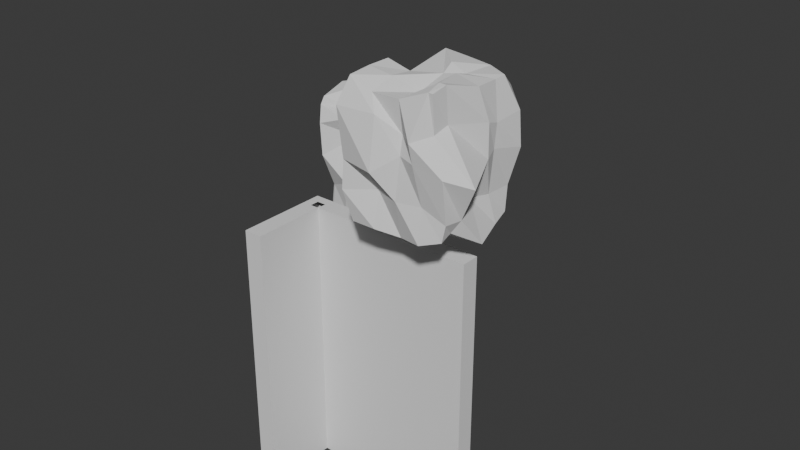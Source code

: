 # Source: WallCornerBeforeDestroy.blend  (saved by Blender 4.4.30; exported with 4.5.12 LTS)
import bpy
from mathutils import Matrix  # noqa: F401  (used for matrix-valued properties, if any)

bpy.ops.wm.read_factory_settings(use_empty=True)
scene = bpy.context.scene
scene.name = 'Scene'

# ---- collections
col_collection = bpy.data.collections.new('Collection'); scene.collection.children.link(col_collection)

# ---- world
world_world = bpy.data.worlds.new('World'); scene.world = world_world
world_world.use_nodes = True; world_world.node_tree.nodes.clear()
_N = world_world.node_tree.nodes; _L = world_world.node_tree.links
n0 = _N.new('ShaderNodeOutputWorld'); n0.name = 'World Output'; n0.location = (300, 300)
n1 = _N.new('ShaderNodeBackground'); n1.name = 'Background'; n1.location = (10, 300)
n1.inputs[0].default_value = (0.05088, 0.05088, 0.05088, 1.0)
_L.new(n1.outputs[0], n0.inputs[0])
n0.is_active_output = True
world_world.color = (0.05088, 0.05088, 0.05088)
world_world.sun_shadow_jitter_overblur = 0.0

# ---- meshes
me_cube_002 = bpy.data.meshes.new('Cube.002')
me_cube_002.from_pydata([(-0.4, 2.0, 0.0), (-0.4, 2.0, 6.0), (-0.4, 1.6, 0.0), (0.0, 1.6, 6.0), (-0.4, 1.6, 6.0), (3.634, 1.6, 0.0), (3.634, 1.6, 6.0), (3.634, 2.0, 0.0), (3.634, 2.0, 6.0), (-4.768e-07, 2.0, 6.0), (-4.768e-07, 1.6, 0.0), (-4.768e-07, 2.0, 0.0), (-0.4, 1.192e-07, 0.0), (0.0, 1.192e-07, 6.0), (-0.4, 0.0, 6.0), (0.0, 0.0, 0.0), (-0.2, 1.8, 0.0), (-0.2, 1.8, 6.0), (-0.2, 1.6, 6.0), (-0.2, 1.6, 0.0), (3.434, 1.8, 0.0), (3.434, 1.8, 6.0), (-4.768e-07, 1.8, 0.0), (-4.768e-07, 1.8, 6.0), (-0.2, 0.2, 6.0), (-0.2, 0.2, 0.0), (-0.2175, 2.0, 6.0), (0.0009742, 2.0, 6.0), (-0.0003259, 1.8, 6.0), (-0.4, 1.805, 0.0), (-0.4, 1.599, 0.0), (-0.2, 1.6, 0.0), (-4.768e-07, 1.8, 5.402)], [(4, 1), (0, 2), (14, 4), (9, 8), (7, 11), (2, 12), (2, 10), (10, 11), (1, 9), (0, 11), (4, 3), (9, 3)], [(8, 7, 0, 1, 26, 27), (0, 29, 30, 12, 14, 1), (7, 8, 6, 5), (5, 6, 3, 10), (15, 13, 14, 12), (10, 3, 13, 15), (8, 27, 28, 21), (10, 15, 25, 19), (1, 14, 24, 17), (12, 30, 31, 25), (3, 10, 19, 18), (7, 5, 20), (6, 8, 21), (5, 10, 22, 20), (3, 6, 21, 23), (10, 3, 32, 22), (0, 7, 20, 16), (13, 3, 18, 24), (15, 12, 25), (14, 13, 24), (17, 26, 1), (28, 27, 26, 17), (16, 29, 0), (31, 30, 29, 16), (32, 3, 23)])
_uv = me_cube_002.uv_layers.new(name='UVMap')
_uv.uv.foreach_set('vector', [0.625, 0.5, 0.375, 0.5, 0.35, 0.5, 0.625, 0.475, 0.625, 0.4761, 0.625, 0.4775, 0.35, 0.5, 0.3524, 0.4853, 0.355, 0.47, 0.375, 0.35, 0.775, 0.5, 0.625, 0.475, 0.375, 0.5, 0.625, 0.5, 0.625, 0.75, 0.375, 0.75, 0.375, 0.75, 0.625, 0.75, 0.625, 0.9527, 0.375, 0.9527, 0.375, 0.9, 0.625, 0.9, 0.775, 0.5, 0.375, 0.35, 0.375, 0.8, 0.625, 0.8, 0.625, 0.9, 0.375, 0.9, 0.625, 0.5, 0.625, 0.4775, 0.625, 0.4764, 0.625, 0.5, 0.375, 0.8, 0.375, 0.9, 0.375, 0.9, 0.375, 0.8, 0.625, 0.475, 0.775, 0.5, 0.775, 0.5, 0.625, 0.475, 0.375, 0.35, 0.355, 0.47, 0.3531, 0.4813, 0.375, 0.35, 0.625, 0.8, 0.375, 0.8, 0.375, 0.8, 0.625, 0.8, 0.375, 0.5, 0.375, 0.75, 0.375, 0.5, 0.625, 0.75, 0.625, 0.5, 0.625, 0.75, 0.375, 0.75, 0.375, 0.9527, 0.375, 0.9527, 0.375, 0.75, 0.625, 0.9527, 0.625, 0.75, 0.625, 0.75, 0.625, 0.9527, 0.375, 0.9527, 0.625, 0.9527, 0.6001, 0.9527, 0.375, 0.9527, 0.35, 0.5, 0.375, 0.5, 0.375, 0.5, 0.35, 0.5, 0.625, 0.9, 0.625, 0.8, 0.625, 0.8, 0.625, 0.9, 0.375, 0.9, 0.375, 0.35, 0.375, 0.9, 0.775, 0.5, 0.625, 0.9, 0.775, 0.5, 0.625, 0.475, 0.625, 0.4761, 0.625, 0.475, 0.625, 0.4764, 0.625, 0.4775, 0.625, 0.4761, 0.625, 0.475, 0.35, 0.5, 0.3524, 0.4853, 0.35, 0.5, 0.3531, 0.4813, 0.355, 0.47, 0.3524, 0.4853, 0.35, 0.5, 0.6001, 0.9527, 0.625, 0.9527, 0.625, 0.9527])
me_cube_002.update()
me_cube_003 = bpy.data.meshes.new('Cube.003')
me_cube_003.from_pydata([(-0.6807, -1.714, -0.9868), (-0.9208, -1.647, 0.7198), (-0.7394, -0.3598, -0.8641), (1.094, -1.625, -0.9671), (0.6436, 0.1916, -1.045), (0.959, -0.2756, 0.7681), (-0.7207, -0.824, -0.8813), (-0.7671, -1.908, -0.03449), (-0.8685, -0.9328, 0.9839), (-0.8167, -0.05238, -0.02283), (0.1446, 0.02385, -1.049), (0.1594, 0.0334, 1.005), (1.017, -0.09882, -0.104), (1.02, -1.002, -0.8951), (1.139, -1.003, 0.9787), (0.9137, -1.959, 0.1059), (0.1215, -1.843, -0.9073), (0.04571, -2.113, 0.3603), (0.1496, -1.003, 0.9946), (0.149, -1.002, -1.178), (1.291, -0.8456, -0.2241), (-2.384e-07, 1.192e-07, -3.912e-08), (-0.6605, -0.9957, -0.01906), (-0.7265, -1.682, -1.017), (-0.7911, -1.921, 0.4948), (-0.7143, -0.4768, 0.9324), (-0.8571, 0.007934, -0.5258), (-0.3482, -0.02075, -0.7839), (0.6507, -0.29, 1.005), (1.133, 0.0713, -0.4571), (1.143, -0.4855, -0.9411), (0.995, -1.392, 0.7875), (0.9317, -1.677, -0.6137), (0.6372, -1.587, -0.886), (-0.3828, -1.824, 0.6377), (-0.8127, -0.5116, -0.9782), (-0.6785, -1.657, -0.5598), (-0.8994, -1.56, 0.8437), (-0.9661, 0.1269, 0.4939), (0.6534, 0.06796, -1.096), (-0.3561, 0.04546, 1.016), (1.053, -0.1755, 0.4358), (1.136, -1.501, -1.012), (1.067, -0.5199, 0.8897), (0.9544, -1.659, 0.713), (-0.3686, -1.803, -0.8607), (0.4111, -1.825, 0.465), (0.1394, -1.454, 0.8358), (0.149, -0.5023, 1.094), (0.6492, -1.005, 1.016), (-0.3582, -1.004, 1.081), (0.149, -1.502, -0.8531), (0.1448, -0.4982, -1.098), (-0.351, -1.002, -1.134), (0.649, -1.002, -1.177), (-0.2635, -1.507, 0.3257), (0.5771, -2.315, 0.2105), (0.06587, -1.67, -0.4168), (1.269, -1.574, -0.07822), (1.387, -0.6222, -0.173), (1.183, -0.8624, -0.4063), (1.099, -0.9475, 0.5273), (0.7951, -0.06733, -0.1758), (-0.2565, -0.327, -0.2458), (0.1021, 0.3507, -0.4994), (-0.006001, -0.1758, 0.3645), (-0.8162, -1.499, -0.02156), (-0.9252, -1.009, -0.5273), (-0.8979, -0.9424, 0.4159), (-0.7713, -1.546, 0.4316), (-0.7722, -1.496, -0.526), (-0.9416, -0.497, -0.2547), (-0.2849, 0.2566, 0.3038), (0.7248, 0.2707, -0.449), (0.9381, -0.5311, 0.4535), (1.11, -0.6334, -0.3877), (1.171, -1.504, -0.526), (0.6232, -1.842, 0.4057), (0.5841, -1.777, -0.7223), (-0.2863, -1.9, -0.387), (0.6538, -0.4974, -1.181), (-0.3705, -0.4521, -1.035), (-0.351, -1.502, -1.12), (-0.548, -0.1937, 1.015), (0.6442, -0.5149, 0.7125), (-0.3673, -1.448, 0.7209), (0.649, -1.502, -0.8592), (1.093, -1.541, 0.5243), (0.6728, -0.05713, 0.5571), (-0.5972, -0.5342, 0.3338)], [], [(38, 89, 25, 83), (88, 28, 5, 41), (44, 87, 31), (34, 55, 17), (86, 42, 3, 33), (85, 37, 1, 34), (44, 47, 17, 46), (84, 48, 18, 49), (83, 25, 8, 50), (82, 51, 16, 45), (81, 52, 19, 53), (80, 30, 13, 54), (79, 55, 7, 36), (78, 56, 17, 57), (77, 46, 17), (76, 58, 15, 32), (75, 59, 20, 60), (74, 43, 14, 61), (73, 62, 12, 29), (72, 40, 11, 65), (70, 66, 22, 67), (69, 37, 8, 68), (66, 69, 68, 22), (7, 24, 69, 66), (24, 1, 37, 69), (23, 70, 67, 6), (0, 36, 70, 23), (36, 7, 66, 70), (35, 71, 26, 2), (6, 67, 71, 35), (63, 72, 65, 21), (9, 38, 72, 63), (38, 83, 40, 72), (39, 73, 29, 4), (10, 64, 73, 39), (64, 21, 62, 73), (59, 74, 61, 20), (12, 41, 74, 59), (41, 5, 43, 74), (30, 75, 60, 13), (4, 29, 75, 30), (29, 12, 59, 75), (42, 76, 32, 3), (13, 60, 76, 42), (60, 20, 58, 76), (56, 77, 17), (15, 44, 77, 56), (44, 46, 77), (33, 78, 57, 16), (3, 32, 78, 33), (32, 15, 56, 78), (45, 79, 36, 0), (16, 57, 79, 45), (57, 17, 55, 79), (52, 80, 54, 19), (10, 39, 80, 52), (39, 4, 30, 80), (35, 81, 53, 6), (2, 27, 81, 35), (27, 10, 52, 81), (23, 82, 45, 0), (6, 53, 82, 23), (53, 19, 51, 82), (48, 83, 50, 18), (11, 40, 83, 48), (43, 84, 49, 14), (5, 28, 84, 43), (28, 11, 48, 84), (14, 49, 44, 31), (49, 18, 47, 44), (47, 85, 34, 17), (18, 50, 85, 47), (50, 8, 37, 85), (51, 86, 33, 16), (19, 54, 86, 51), (54, 13, 42, 86), (55, 34, 24, 7), (1, 24, 34), (58, 87, 44, 15), (20, 61, 87, 58), (61, 14, 31, 87), (62, 88, 41, 12), (21, 65, 88, 62), (65, 11, 28, 88), (68, 8, 25, 89), (64, 10, 27, 63), (26, 63, 27, 2), (21, 64, 63), (26, 9, 63), (38, 9, 89), (22, 68, 89), (89, 9, 22), (67, 22, 71), (26, 71, 9), (22, 9, 71)])
_uv = me_cube_003.uv_layers.new(name='UVMap')
_uv.uv.foreach_set('vector', [0.5625, 0.25, 0.5625, 0.1875, 0.625, 0.1875, 0.8125, 0.5625, 0.5625, 0.4375, 0.625, 0.4375, 0.625, 0.5, 0.5625, 0.5, 0.5625, 0.75, 0.5625, 0.6875, 0.625, 0.6875, 0.0, 0.0, 0.5, 0.9375, 0.75, 0.75, 0.3125, 0.6875, 0.375, 0.6875, 0.375, 0.75, 0.3125, 0.75, 0.8125, 0.6875, 0.875, 0.6875, 0.875, 0.75, 0.8125, 0.75, 0.6875, 0.6875, 0.75, 0.6875, 0.75, 0.75, 0.6875, 0.75, 0.6875, 0.5625, 0.75, 0.5625, 0.75, 0.625, 0.6875, 0.625, 0.8125, 0.5625, 0.875, 0.5625, 0.875, 0.625, 0.8125, 0.625, 0.1875, 0.6875, 0.25, 0.6875, 0.25, 0.75, 0.1875, 0.75, 0.1875, 0.5625, 0.25, 0.5625, 0.25, 0.625, 0.1875, 0.625, 0.3125, 0.5625, 0.375, 0.5625, 0.375, 0.625, 0.3125, 0.625, 0.4375, 0.9375, 0.5, 0.9375, 0.5, 1.0, 0.4375, 1.0, 0.4375, 0.8125, 0.5, 0.8125, 0.5, 0.875, 0.4375, 0.875, 0.5625, 0.8125, 0.625, 0.8125, 0.5625, 0.875, 0.4375, 0.6875, 0.5, 0.6875, 0.5, 0.75, 0.4375, 0.75, 0.4375, 0.5625, 0.5, 0.5625, 0.5, 0.625, 0.4375, 0.625, 0.5625, 0.5625, 0.625, 0.5625, 0.625, 0.625, 0.5625, 0.625, 0.4375, 0.4375, 0.5, 0.4375, 0.5, 0.5, 0.4375, 0.5, 0.5625, 0.3125, 0.625, 0.3125, 0.625, 0.375, 0.5625, 0.375, 0.4375, 0.0625, 0.5, 0.0625, 0.5, 0.125, 0.4375, 0.125, 0.5625, 0.0625, 0.625, 0.0625, 0.625, 0.125, 0.5625, 0.125, 0.5, 0.0625, 0.5625, 0.0625, 0.5625, 0.125, 0.5, 0.125, 0.5, 0.0, 0.5625, 0.0, 0.5625, 0.0625, 0.5, 0.0625, 0.5625, 0.0, 0.625, 0.0, 0.625, 0.0625, 0.5625, 0.0625, 0.375, 0.0625, 0.4375, 0.0625, 0.4375, 0.125, 0.375, 0.125, 0.375, 0.0, 0.4375, 0.0, 0.4375, 0.0625, 0.375, 0.0625, 0.4375, 0.0, 0.5, 0.0, 0.5, 0.0625, 0.4375, 0.0625, 0.375, 0.1875, 0.4375, 0.1875, 0.4375, 0.25, 0.375, 0.25, 0.375, 0.125, 0.4375, 0.125, 0.4375, 0.1875, 0.375, 0.1875, 0.5, 0.3125, 0.5625, 0.3125, 0.5625, 0.375, 0.5, 0.375, 0.5, 0.25, 0.5625, 0.25, 0.5625, 0.3125, 0.5, 0.3125, 0.5625, 0.25, 0.8125, 0.5625, 0.625, 0.3125, 0.5625, 0.3125, 0.375, 0.4375, 0.4375, 0.4375, 0.4375, 0.5, 0.375, 0.5, 0.375, 0.375, 0.4375, 0.375, 0.4375, 0.4375, 0.375, 0.4375, 0.4375, 0.375, 0.5, 0.375, 0.5, 0.4375, 0.4375, 0.4375, 0.5, 0.5625, 0.5625, 0.5625, 0.5625, 0.625, 0.5, 0.625, 0.5, 0.5, 0.5625, 0.5, 0.5625, 0.5625, 0.5, 0.5625, 0.5625, 0.5, 0.625, 0.5, 0.625, 0.5625, 0.5625, 0.5625, 0.375, 0.5625, 0.4375, 0.5625, 0.4375, 0.625, 0.375, 0.625, 0.375, 0.5, 0.4375, 0.5, 0.4375, 0.5625, 0.375, 0.5625, 0.4375, 0.5, 0.5, 0.5, 0.5, 0.5625, 0.4375, 0.5625, 0.375, 0.6875, 0.4375, 0.6875, 0.4375, 0.75, 0.375, 0.75, 0.375, 0.625, 0.4375, 0.625, 0.4375, 0.6875, 0.375, 0.6875, 0.4375, 0.625, 0.5, 0.625, 0.5, 0.6875, 0.4375, 0.6875, 0.5, 0.8125, 0.5625, 0.8125, 0.5, 0.875, 0.5, 0.75, 0.5625, 0.75, 0.5625, 0.8125, 0.5, 0.8125, 0.6875, 0.6875, 0.625, 0.8125, 0.5625, 0.8125, 0.375, 0.8125, 0.4375, 0.8125, 0.4375, 0.875, 0.375, 0.875, 0.375, 0.75, 0.4375, 0.75, 0.4375, 0.8125, 0.375, 0.8125, 0.4375, 0.75, 0.5, 0.75, 0.5, 0.8125, 0.4375, 0.8125, 0.375, 0.9375, 0.4375, 0.9375, 0.4375, 1.0, 0.375, 1.0, 0.375, 0.875, 0.4375, 0.875, 0.4375, 0.9375, 0.375, 0.9375, 0.4375, 0.875, 0.5, 0.875, 0.5, 0.9375, 0.4375, 0.9375, 0.25, 0.5625, 0.3125, 0.5625, 0.3125, 0.625, 0.25, 0.625, 0.25, 0.5, 0.3125, 0.5, 0.3125, 0.5625, 0.25, 0.5625, 0.3125, 0.5, 0.375, 0.5, 0.375, 0.5625, 0.3125, 0.5625, 0.125, 0.5625, 0.1875, 0.5625, 0.1875, 0.625, 0.125, 0.625, 0.125, 0.5, 0.1875, 0.5, 0.1875, 0.5625, 0.125, 0.5625, 0.1875, 0.5, 0.25, 0.5, 0.25, 0.5625, 0.1875, 0.5625, 0.125, 0.6875, 0.1875, 0.6875, 0.1875, 0.75, 0.125, 0.75, 0.125, 0.625, 0.1875, 0.625, 0.1875, 0.6875, 0.125, 0.6875, 0.1875, 0.625, 0.25, 0.625, 0.25, 0.6875, 0.1875, 0.6875, 0.75, 0.5625, 0.8125, 0.5625, 0.8125, 0.625, 0.75, 0.625, 0.75, 0.5, 0.8125, 0.5, 0.8125, 0.5625, 0.75, 0.5625, 0.625, 0.5625, 0.6875, 0.5625, 0.6875, 0.625, 0.625, 0.625, 0.625, 0.5, 0.6875, 0.5, 0.6875, 0.5625, 0.625, 0.5625, 0.6875, 0.5, 0.75, 0.5, 0.75, 0.5625, 0.6875, 0.5625, 0.625, 0.625, 0.6875, 0.625, 0.6875, 0.6875, 0.625, 0.6875, 0.6875, 0.625, 0.75, 0.625, 0.75, 0.6875, 0.6875, 0.6875, 0.75, 0.6875, 0.8125, 0.6875, 0.8125, 0.75, 0.75, 0.75, 0.75, 0.625, 0.8125, 0.625, 0.8125, 0.6875, 0.75, 0.6875, 0.8125, 0.625, 0.875, 0.625, 0.875, 0.6875, 0.8125, 0.6875, 0.25, 0.6875, 0.3125, 0.6875, 0.3125, 0.75, 0.25, 0.75, 0.25, 0.625, 0.3125, 0.625, 0.3125, 0.6875, 0.25, 0.6875, 0.3125, 0.625, 0.375, 0.625, 0.375, 0.6875, 0.3125, 0.6875, 0.5, 0.9375, 0.0, 0.0, 0.5625, 0.0, 0.5, 0.0, 0.875, 0.75, 0.5625, 0.0, 0.8125, 0.75, 0.5, 0.6875, 0.5625, 0.6875, 0.5625, 0.75, 0.5, 0.75, 0.5, 0.625, 0.5625, 0.625, 0.5625, 0.6875, 0.5, 0.6875, 0.5625, 0.625, 0.625, 0.625, 0.625, 0.6875, 0.5625, 0.6875, 0.5, 0.4375, 0.5625, 0.4375, 0.5625, 0.5, 0.5, 0.5, 0.5, 0.375, 0.5625, 0.375, 0.5625, 0.4375, 0.5, 0.4375, 0.5625, 0.375, 0.625, 0.375, 0.625, 0.4375, 0.5625, 0.4375, 0.5625, 0.125, 0.625, 0.125, 0.625, 0.1875, 0.5625, 0.1875, 0.4375, 0.375, 0.25, 0.5, 0.1875, 0.5, 0.0, 0.0, 0.4375, 0.25, 0.0, 0.0, 0.1875, 0.5, 0.125, 0.5, 0.5, 0.375, 0.4375, 0.375, 0.0, 0.0, 0.4375, 0.25, 0.5, 0.25, 0.0, 0.0, 0.5625, 0.25, 0.5, 0.25, 0.5625, 0.1875, 0.5, 0.125, 0.5625, 0.125, 0.5625, 0.1875, 0.5625, 0.1875, 0.5, 0.25, 0.5, 0.125, 0.4375, 0.125, 0.5, 0.125, 0.4375, 0.1875, 0.4375, 0.25, 0.4375, 0.1875, 0.5, 0.25, 0.5, 0.125, 0.5, 0.25, 0.4375, 0.1875])
me_cube_003.update()
me_cube = bpy.data.meshes.new('Cube')
me_cube.from_pydata([(-1.0, -1.0, -1.0), (-0.998, -0.9971, 1.765), (-0.8255, 0.6401, -0.7516), (0.934, -0.9048, -0.8432), (0.7045, -0.9061, 1.788), (0.9701, 0.9134, -0.9069), (0.982, 0.6884, 1.752), (-0.8407, 0.006065, -0.7468), (-1.08, -1.13, 0.2374), (-1.013, 0.008934, 1.792), (-0.6116, 0.7227, 0.3661), (0.0, 1.0, -1.0), (-0.0005684, 1.006, 1.776), (1.179, 1.003, 0.3842), (1.192, -0.07744, -1.104), (0.953, 0.004757, 1.725), (1.018, -1.024, 0.3846), (0.0, -0.8539, -1.068), (0.03339, -0.9564, 1.56), (0.1246, 0.1204, 1.735), (0.1462, 0.1381, -0.9494), (0.08105, -0.9784, 0.5574), (1.078, 0.1719, 0.3894), (-0.1675, 1.254, 0.1596), (-1.454, 0.005073, 0.3823), (-0.924, -0.5029, -0.8028), (-1.139, -1.213, 1.25), (-1.006, 0.7488, -0.1972), (-0.4483, 0.9863, -0.9846), (0.4925, 0.9716, 1.737), (0.9861, 0.9354, -0.3796), (1.007, 0.5788, -1.019), (0.7691, -0.6404, 1.886), (0.9876, -0.8684, -0.5118), (0.5, -1.0, -1.0), (-0.5503, -0.9589, 1.552), (-0.8281, 0.5, -0.7804), (-1.121, -1.134, -0.36), (-1.01, -0.5017, 1.794), (-0.791, 1.024, 0.9712), (0.5, 1.0, -1.0), (-0.5364, 1.034, 1.812), (1.139, 0.9821, 1.072), (0.9138, -0.6304, -0.7634), (0.9387, 0.4949, 1.713), (0.7021, -0.8559, 1.049), (-0.5, -1.0, -1.0), (0.6108, -0.906, 1.793), (0.05453, -0.4441, 1.533), (0.05862, 0.426, 1.843), (0.404, 0.1046, 1.801), (-0.5273, 0.02276, 1.656), (0.1338, -0.6378, -1.056), (0.0, 0.5, -1.0), (-0.6385, 0.1355, -1.017), (0.3957, -0.1359, -1.138), (-0.3769, -1.254, 0.2094), (0.4109, -1.07, 0.5242), (0.001383, -1.015, -0.3097), (0.07159, -0.9002, 0.9151), (1.438, -0.6724, 0.2213), (1.012, 0.4284, 0.4859), (0.8048, 0.04142, -0.3652), (1.067, 0.1772, 1.061), (0.6773, 1.324, 0.1467), (-0.4769, 0.9446, 0.3873), (-0.001395, 1.11, -0.3237), (-0.108, 0.9428, 1.254), (-0.8923, 0.5426, 0.3967), (-1.433, -0.4985, 0.3869), (-0.9908, -0.001398, -0.3059), (-1.495, 0.02539, 1.092), (-1.464, -0.5039, 1.083), (-1.097, -0.5047, -0.3329), (-0.8283, 0.4666, -0.3061), (-0.4872, 0.9478, 1.077), (-0.4814, 1.255, -0.2062), (0.4959, 0.9532, -0.2993), (1.049, 0.4334, 0.9783), (0.8871, 0.494, -0.4361), (1.057, -0.5226, -0.516), (0.3901, -1.146, 0.9209), (0.4911, -0.904, -0.3013), (-0.5114, -0.8527, -0.2803), (0.389, 0.6064, -1.174), (-0.5, 0.5, -1.0), (-0.6454, -0.6327, -1.07), (0.3891, 0.3891, 1.713), (0.6063, -0.621, 1.882), (-0.5327, -0.4666, 1.71), (0.5, -0.5, -1.0), (-0.3878, -1.089, 1.226), (0.7429, -0.5399, 1.155), (0.6902, 1.329, 1.328), (-0.8455, 0.5741, 1.119)], [], [(93, 29, 6, 42), (92, 32, 4, 45), (91, 35, 1, 26), (90, 43, 3, 34), (89, 38, 1, 35), (88, 48, 18, 47), (87, 49, 19, 50), (86, 52, 17, 46), (85, 53, 20, 54), (84, 31, 14, 55), (83, 56, 8, 37), (82, 57, 21, 58), (81, 47, 18, 59), (80, 60, 16, 33), (79, 61, 22, 62), (78, 44, 15, 63), (77, 64, 13, 30), (76, 65, 23, 66), (75, 41, 12, 67), (74, 68, 10, 27), (73, 69, 24, 70), (72, 38, 9, 71), (69, 72, 71, 24), (8, 26, 72, 69), (26, 1, 38, 72), (25, 73, 70, 7), (0, 37, 73, 25), (37, 8, 69, 73), (36, 74, 27, 2), (7, 70, 74, 36), (70, 24, 68, 74), (65, 75, 67, 23), (10, 39, 75, 65), (28, 76, 66, 11), (2, 27, 76, 28), (27, 10, 65, 76), (40, 77, 30, 5), (11, 66, 77, 40), (66, 23, 64, 77), (61, 78, 63, 22), (13, 42, 78, 61), (42, 6, 44, 78), (31, 79, 62, 14), (5, 30, 79, 31), (30, 13, 61, 79), (43, 80, 33, 3), (14, 62, 80, 43), (62, 22, 60, 80), (57, 81, 59, 21), (16, 45, 81, 57), (45, 4, 47, 81), (34, 82, 58, 17), (3, 33, 82, 34), (33, 16, 57, 82), (46, 83, 37, 0), (17, 58, 83, 46), (58, 21, 56, 83), (53, 84, 55, 20), (11, 40, 84, 53), (40, 5, 31, 84), (36, 85, 54, 7), (2, 28, 85, 36), (28, 11, 53, 85), (25, 86, 46, 0), (7, 54, 86, 25), (54, 20, 52, 86), (44, 87, 50, 15), (6, 29, 87, 44), (29, 12, 49, 87), (32, 88, 47, 4), (15, 50, 88, 32), (50, 19, 48, 88), (48, 89, 35, 18), (19, 51, 89, 48), (51, 9, 38, 89), (52, 90, 34, 17), (20, 55, 90, 52), (55, 14, 43, 90), (56, 91, 26, 8), (21, 59, 91, 56), (59, 18, 35, 91), (60, 92, 45, 16), (22, 63, 92, 60), (63, 15, 32, 92), (64, 93, 42, 13), (23, 67, 93, 64), (67, 12, 29, 93), (68, 94, 39, 10), (24, 71, 94, 68), (12, 41, 49), (19, 49, 41, 51), (9, 51, 39, 94), (94, 71, 9), (75, 39, 41), (41, 39, 51)])
_uv = me_cube.uv_layers.new(name='UVMap')
_uv.uv.foreach_set('vector', [0.5625, 0.4375, 0.625, 0.4375, 0.625, 0.5, 0.5625, 0.5, 0.5625, 0.6875, 0.625, 0.6875, 0.625, 0.75, 0.5625, 0.75, 0.5625, 0.9375, 0.625, 0.9375, 0.625, 1.0, 0.5625, 1.0, 0.3125, 0.6875, 0.375, 0.6875, 0.375, 0.75, 0.3125, 0.75, 0.8125, 0.6875, 0.875, 0.6875, 0.875, 0.75, 0.8125, 0.75, 0.6875, 0.6875, 0.75, 0.6875, 0.75, 0.75, 0.6875, 0.75, 0.6875, 0.5625, 0.75, 0.5625, 0.75, 0.625, 0.6875, 0.625, 0.1875, 0.6875, 0.25, 0.6875, 0.25, 0.75, 0.1875, 0.75, 0.1875, 0.5625, 0.25, 0.5625, 0.25, 0.625, 0.1875, 0.625, 0.3125, 0.5625, 0.375, 0.5625, 0.375, 0.625, 0.3125, 0.625, 0.4375, 0.9375, 0.5, 0.9375, 0.5, 1.0, 0.4375, 1.0, 0.4375, 0.8125, 0.5, 0.8125, 0.5, 0.875, 0.4375, 0.875, 0.5625, 0.8125, 0.625, 0.8125, 0.625, 0.875, 0.5625, 0.875, 0.4375, 0.6875, 0.5, 0.6875, 0.5, 0.75, 0.4375, 0.75, 0.4375, 0.5625, 0.5, 0.5625, 0.5, 0.625, 0.4375, 0.625, 0.5625, 0.5625, 0.625, 0.5625, 0.625, 0.625, 0.5625, 0.625, 0.4375, 0.4375, 0.5, 0.4375, 0.5, 0.5, 0.4375, 0.5, 0.4375, 0.3125, 0.5, 0.3125, 0.5, 0.375, 0.4375, 0.375, 0.5625, 0.3125, 0.625, 0.3125, 0.625, 0.375, 0.5625, 0.375, 0.4375, 0.1875, 0.5, 0.1875, 0.5, 0.25, 0.4375, 0.25, 0.4375, 0.0625, 0.5, 0.0625, 0.5, 0.125, 0.4375, 0.125, 0.5625, 0.0625, 0.625, 0.0625, 0.625, 0.125, 0.5625, 0.125, 0.5, 0.0625, 0.5625, 0.0625, 0.5625, 0.125, 0.5, 0.125, 0.5, 0.0, 0.5625, 0.0, 0.5625, 0.0625, 0.5, 0.0625, 0.5625, 0.0, 0.625, 0.0, 0.625, 0.0625, 0.5625, 0.0625, 0.375, 0.0625, 0.4375, 0.0625, 0.4375, 0.125, 0.375, 0.125, 0.375, 0.0, 0.4375, 0.0, 0.4375, 0.0625, 0.375, 0.0625, 0.4375, 0.0, 0.5, 0.0, 0.5, 0.0625, 0.4375, 0.0625, 0.375, 0.1875, 0.4375, 0.1875, 0.4375, 0.25, 0.375, 0.25, 0.375, 0.125, 0.4375, 0.125, 0.4375, 0.1875, 0.375, 0.1875, 0.4375, 0.125, 0.5, 0.125, 0.5, 0.1875, 0.4375, 0.1875, 0.5, 0.3125, 0.5625, 0.3125, 0.5625, 0.375, 0.5, 0.375, 0.5, 0.25, 0.5625, 0.25, 0.5625, 0.3125, 0.5, 0.3125, 0.375, 0.3125, 0.4375, 0.3125, 0.4375, 0.375, 0.375, 0.375, 0.375, 0.25, 0.4375, 0.25, 0.4375, 0.3125, 0.375, 0.3125, 0.4375, 0.25, 0.5, 0.25, 0.5, 0.3125, 0.4375, 0.3125, 0.375, 0.4375, 0.4375, 0.4375, 0.4375, 0.5, 0.375, 0.5, 0.375, 0.375, 0.4375, 0.375, 0.4375, 0.4375, 0.375, 0.4375, 0.4375, 0.375, 0.5, 0.375, 0.5, 0.4375, 0.4375, 0.4375, 0.5, 0.5625, 0.5625, 0.5625, 0.5625, 0.625, 0.5, 0.625, 0.5, 0.5, 0.5625, 0.5, 0.5625, 0.5625, 0.5, 0.5625, 0.5625, 0.5, 0.625, 0.5, 0.625, 0.5625, 0.5625, 0.5625, 0.375, 0.5625, 0.4375, 0.5625, 0.4375, 0.625, 0.375, 0.625, 0.375, 0.5, 0.4375, 0.5, 0.4375, 0.5625, 0.375, 0.5625, 0.4375, 0.5, 0.5, 0.5, 0.5, 0.5625, 0.4375, 0.5625, 0.375, 0.6875, 0.4375, 0.6875, 0.4375, 0.75, 0.375, 0.75, 0.375, 0.625, 0.4375, 0.625, 0.4375, 0.6875, 0.375, 0.6875, 0.4375, 0.625, 0.5, 0.625, 0.5, 0.6875, 0.4375, 0.6875, 0.5, 0.8125, 0.5625, 0.8125, 0.5625, 0.875, 0.5, 0.875, 0.5, 0.75, 0.5625, 0.75, 0.5625, 0.8125, 0.5, 0.8125, 0.5625, 0.75, 0.625, 0.75, 0.625, 0.8125, 0.5625, 0.8125, 0.375, 0.8125, 0.4375, 0.8125, 0.4375, 0.875, 0.375, 0.875, 0.375, 0.75, 0.4375, 0.75, 0.4375, 0.8125, 0.375, 0.8125, 0.4375, 0.75, 0.5, 0.75, 0.5, 0.8125, 0.4375, 0.8125, 0.375, 0.9375, 0.4375, 0.9375, 0.4375, 1.0, 0.375, 1.0, 0.375, 0.875, 0.4375, 0.875, 0.4375, 0.9375, 0.375, 0.9375, 0.4375, 0.875, 0.5, 0.875, 0.5, 0.9375, 0.4375, 0.9375, 0.25, 0.5625, 0.3125, 0.5625, 0.3125, 0.625, 0.25, 0.625, 0.25, 0.5, 0.3125, 0.5, 0.3125, 0.5625, 0.25, 0.5625, 0.3125, 0.5, 0.375, 0.5, 0.375, 0.5625, 0.3125, 0.5625, 0.125, 0.5625, 0.1875, 0.5625, 0.1875, 0.625, 0.125, 0.625, 0.125, 0.5, 0.1875, 0.5, 0.1875, 0.5625, 0.125, 0.5625, 0.1875, 0.5, 0.25, 0.5, 0.25, 0.5625, 0.1875, 0.5625, 0.125, 0.6875, 0.1875, 0.6875, 0.1875, 0.75, 0.125, 0.75, 0.125, 0.625, 0.1875, 0.625, 0.1875, 0.6875, 0.125, 0.6875, 0.1875, 0.625, 0.25, 0.625, 0.25, 0.6875, 0.1875, 0.6875, 0.625, 0.5625, 0.6875, 0.5625, 0.6875, 0.625, 0.625, 0.625, 0.625, 0.5, 0.6875, 0.5, 0.6875, 0.5625, 0.625, 0.5625, 0.6875, 0.5, 0.75, 0.5, 0.75, 0.5625, 0.6875, 0.5625, 0.625, 0.6875, 0.6875, 0.6875, 0.6875, 0.75, 0.625, 0.75, 0.625, 0.625, 0.6875, 0.625, 0.6875, 0.6875, 0.625, 0.6875, 0.6875, 0.625, 0.75, 0.625, 0.75, 0.6875, 0.6875, 0.6875, 0.75, 0.6875, 0.8125, 0.6875, 0.8125, 0.75, 0.75, 0.75, 0.75, 0.625, 0.8125, 0.625, 0.8125, 0.6875, 0.75, 0.6875, 0.8125, 0.625, 0.875, 0.625, 0.875, 0.6875, 0.8125, 0.6875, 0.25, 0.6875, 0.3125, 0.6875, 0.3125, 0.75, 0.25, 0.75, 0.25, 0.625, 0.3125, 0.625, 0.3125, 0.6875, 0.25, 0.6875, 0.3125, 0.625, 0.375, 0.625, 0.375, 0.6875, 0.3125, 0.6875, 0.5, 0.9375, 0.5625, 0.9375, 0.5625, 1.0, 0.5, 1.0, 0.5, 0.875, 0.5625, 0.875, 0.5625, 0.9375, 0.5, 0.9375, 0.5625, 0.875, 0.625, 0.875, 0.625, 0.9375, 0.5625, 0.9375, 0.5, 0.6875, 0.5625, 0.6875, 0.5625, 0.75, 0.5, 0.75, 0.5, 0.625, 0.5625, 0.625, 0.5625, 0.6875, 0.5, 0.6875, 0.5625, 0.625, 0.625, 0.625, 0.625, 0.6875, 0.5625, 0.6875, 0.5, 0.4375, 0.5625, 0.4375, 0.5625, 0.5, 0.5, 0.5, 0.5, 0.375, 0.5625, 0.375, 0.5625, 0.4375, 0.5, 0.4375, 0.5625, 0.375, 0.625, 0.375, 0.625, 0.4375, 0.5625, 0.4375, 0.5, 0.1875, 0.5625, 0.1875, 0.5625, 0.25, 0.5, 0.25, 0.5, 0.125, 0.5625, 0.125, 0.5625, 0.1875, 0.5, 0.1875, 0.75, 0.5, 0.625, 0.3125, 0.75, 0.5625, 0.75, 0.625, 0.75, 0.5625, 0.625, 0.3125, 0.8125, 0.625, 0.875, 0.625, 0.8125, 0.625, 0.5625, 0.25, 0.5625, 0.1875, 0.5625, 0.1875, 0.5625, 0.125, 0.625, 0.125, 0.5625, 0.3125, 0.5625, 0.25, 0.625, 0.3125, 0.625, 0.3125, 0.5625, 0.25, 0.8125, 0.625])
me_cube.update()

# ---- objects
ob_wallblank_001 = bpy.data.objects.new('WallBlank.001', me_cube_002)
ob_vcut = bpy.data.objects.new('VCut', me_cube_003)
ob_cloudcut = bpy.data.objects.new('CloudCut', me_cube)

# ---- transforms, parenting, visibility, modifiers, constraints
ob_wallblank_001.location = (-3.634, -1.6, 0.0)
ob_vcut.location = (-5.938, 5.677, 4.946)
ob_vcut.scale = (1.592, 0.9785, 1.592)
ob_cloudcut.location = (-0.6596, -0.1343, 7.793)

# ---- collection membership
col_collection.objects.link(ob_wallblank_001)
col_collection.objects.link(ob_vcut)
col_collection.objects.link(ob_cloudcut)

# ---- scene / render settings (as saved in the file)
scene.frame_start = 1; scene.frame_end = 250; scene.frame_set(6)
scene.render.engine = 'BLENDER_EEVEE_NEXT'
scene.render.fps = 25
bpy.context.view_layer.update()

# ---- added for rendering (the .blend has no active camera and no usable light): camera, sun
cam_auto = bpy.data.cameras.new('AutoCamera')
cam_auto.lens = 50.0
cam_auto.sensor_width = 36.0
cam_auto.clip_end = 1000.0
ob_auto_camera = bpy.data.objects.new('AutoCamera', cam_auto)
scene.collection.objects.link(ob_auto_camera)
ob_auto_camera.location = (10.3705, -14.2536, 15.8154)
ob_auto_camera.rotation_euler = (1.09748, -7.21219e-08, 0.694738)
scene.camera = ob_auto_camera
light_auto_sun = bpy.data.lights.new('AutoSun', 'SUN')
light_auto_sun.energy = 3.0
light_auto_sun.angle = 0.0523599
ob_auto_sun = bpy.data.objects.new('AutoSun', light_auto_sun)
scene.collection.objects.link(ob_auto_sun)
ob_auto_sun.rotation_euler = (0.872665, 0.174533, 0.523599)
bpy.context.view_layer.update()
